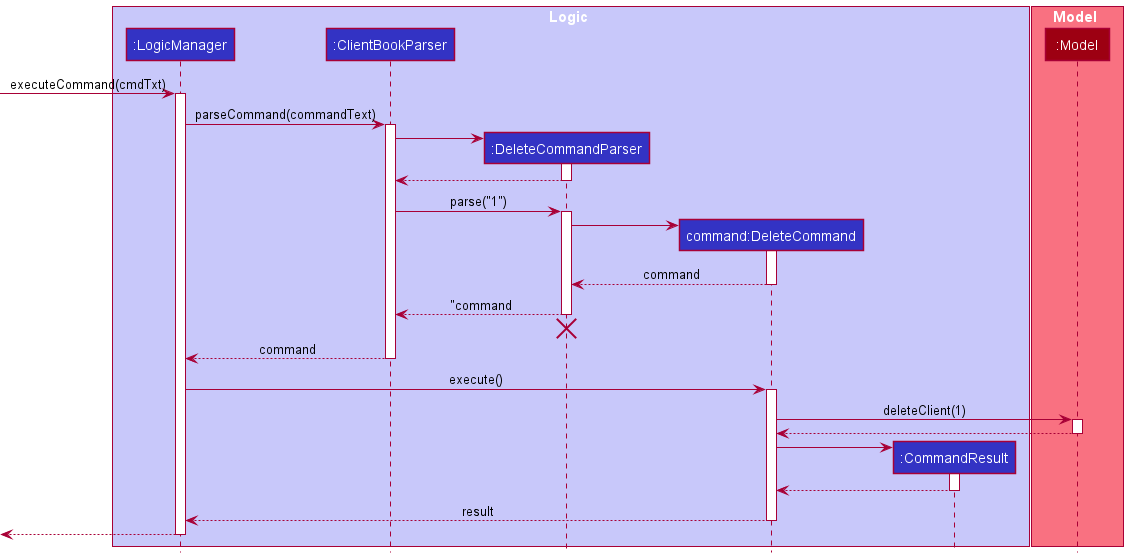

The diagram above was rendered by PlantUML. Its source (embedded in the PNG):
@startuml
!include style.puml

box Logic LOGIC_COLOR_T1
participant ":LogicManager" as LogicManager LOGIC_COLOR
participant ":ClientBookParser" as ClientBookParser LOGIC_COLOR
participant ":DeleteCommandParser" as DeleteCommandParser LOGIC_COLOR
participant "command:DeleteCommand" as DeleteCommand LOGIC_COLOR
participant ":CommandResult" as CommandResult LOGIC_COLOR
end box

box Model MODEL_COLOR_T1
participant ":Model" as Model MODEL_COLOR
end box

[-> LogicManager : executeCommand(cmdTxt)
activate LogicManager

LogicManager -> ClientBookParser : parseCommand(commandText)
activate ClientBookParser

create DeleteCommandParser
ClientBookParser -> DeleteCommandParser
activate DeleteCommandParser

DeleteCommandParser --> ClientBookParser
deactivate DeleteCommandParser

ClientBookParser -> DeleteCommandParser : parse("1")
activate DeleteCommandParser

create DeleteCommand
DeleteCommandParser -> DeleteCommand
activate DeleteCommand

DeleteCommand --> DeleteCommandParser : command
deactivate DeleteCommand

DeleteCommandParser --> ClientBookParser : "command
deactivate DeleteCommandParser
'Hidden arrow to position the destroy marker below the end of the activation bar.
DeleteCommandParser -[hidden]-> ClientBookParser
destroy DeleteCommandParser

ClientBookParser --> LogicManager : command
deactivate ClientBookParser

LogicManager -> DeleteCommand : execute()
activate DeleteCommand

DeleteCommand -> Model : deleteClient(1)
activate Model

Model --> DeleteCommand
deactivate Model

create CommandResult
DeleteCommand -> CommandResult
activate CommandResult

CommandResult --> DeleteCommand
deactivate CommandResult

DeleteCommand --> LogicManager : result
deactivate DeleteCommand

[<--LogicManager
deactivate LogicManager
@enduml